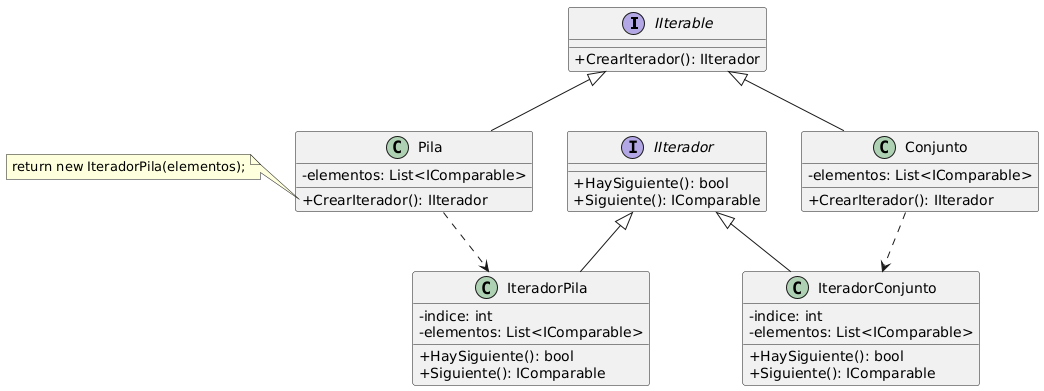

The diagram above was rendered by PlantUML. Its source (embedded in the PNG):
@startuml
skinparam classAttributeIconSize 0

interface IIterable {
  + CrearIterador(): IIterador
}

interface IIterador {
  + HaySiguiente(): bool
  + Siguiente(): IComparable
}

class Pila {
  - elementos: List<IComparable>
  + CrearIterador(): IIterador
}

class IteradorPila {
  - indice: int
  - elementos: List<IComparable>
  + HaySiguiente(): bool
  + Siguiente(): IComparable
}

class Conjunto {
  - elementos: List<IComparable>
  + CrearIterador(): IIterador
}

class IteradorConjunto {
  - indice: int
  - elementos: List<IComparable>
  + HaySiguiente(): bool
  + Siguiente(): IComparable
}

IIterable <|-- Pila
IIterable <|-- Conjunto
IIterador <|-- IteradorPila
IIterador <|-- IteradorConjunto
Pila ..> IteradorPila
Conjunto ..> IteradorConjunto

note left of Pila::CrearIterador
  return new IteradorPila(elementos);
end note
@enduml